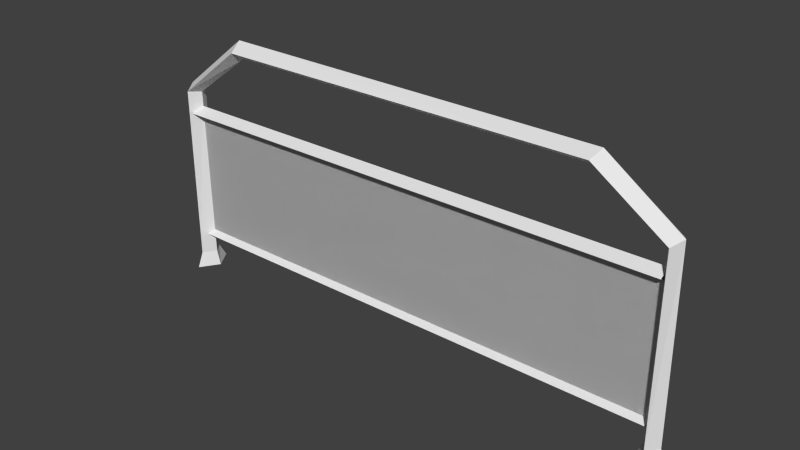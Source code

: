 # Source: barriere.blend  (saved by Blender 2.64.0; exported with 4.5.12 LTS)
import bpy
from mathutils import Matrix  # noqa: F401  (used for matrix-valued properties, if any)

bpy.ops.wm.read_factory_settings(use_empty=True)
scene = bpy.context.scene
scene.name = 'Scene'

# ---- collections
col_collection_1 = bpy.data.collections.new('Collection 1'); scene.collection.children.link(col_collection_1)

# ---- materials (node trees are filled in below, after node groups)
mat_skin = bpy.data.materials.new('skin')
mat_skin.alpha_threshold = 0.0
mat_skin.use_transparent_shadow = False
mat_skin.specular_color = (0.0, 0.0, 0.0)
mat_skin.roughness = 0.5
mat_skin.specular_intensity = 1.0
mat_skin.line_color = (0.0, 0.0, 0.0, 1.0)

# ---- material node trees

# ---- world
world_world = bpy.data.worlds.new('World'); scene.world = world_world
world_world.color = (0.05088, 0.05088, 0.05088)
world_world.use_sun_shadow = False
world_world.sun_shadow_jitter_overblur = 0.0
world_world.cycles.sampling_method = 'MANUAL'
world_world.cycles.sample_map_resolution = 256

# ---- meshes
me_group_001 = bpy.data.meshes.new('Group.001')
me_group_001.from_pydata([(-16.64, 22.13, -0.1454), (-22.85, 17.21, -0.1454), (-16.46, 21.36, 0.9479), (21.91, 2.885, -0.1454), (-22.12, 3.23, 0.4012), (-21.94, 2.885, -0.1454), (21.91, 2.885, -0.1454), (-21.94, 2.885, -0.1454), (21.91, 3.23, -0.6921), (21.91, 3.23, -0.6921), (-21.94, 2.885, -0.1454), (-22.12, 3.23, -0.6921), (21.91, 3.23, -0.6921), (-22.12, 3.23, -0.6921), (21.91, 3.575, -0.1454), (21.91, 3.575, -0.1454), (-22.12, 3.23, -0.6921), (-22.12, 3.575, -0.1454), (21.91, 3.575, -0.1454), (-22.12, 3.575, -0.1454), (21.91, 3.23, 0.4012), (21.91, 3.23, 0.4012), (-22.12, 3.575, -0.1454), (-22.12, 3.23, 0.4012), (16.25, 21.36, 0.9479), (-16.46, 21.36, 0.9479), (16.06, 20.67, -0.1454), (16.06, 20.67, -0.1454), (-16.46, 21.36, 0.9479), (-16.27, 20.67, -0.1454), (16.06, 20.67, -0.1454), (-16.27, 20.67, -0.1454), (16.25, 21.36, -1.061), (16.25, 21.36, -1.061), (-16.27, 20.67, -0.1454), (-16.46, 21.36, -1.061), (16.25, 21.36, -1.061), (-16.46, 21.36, -1.061), (16.61, 21.96, -0.1454), (16.61, 21.96, -0.1454), (-16.46, 21.36, -1.061), (-16.64, 22.13, -0.1454), (16.61, 21.96, -0.1454), (-16.64, 22.13, -0.1454), (16.25, 21.36, 0.9479), (16.25, 21.36, 0.9479), (-16.64, 22.13, -0.1454), (-16.46, 21.36, 0.9479), (-22.3, 0.1226, 1.508), (-22.3, 0.1226, -0.1454), (-21.21, 0.1226, -0.1454), (-22.3, 0.1226, -1.799), (-23.22, 0.1226, -0.1454), (-22.3, 1.417, 0.9479), (-22.3, 0.1226, 1.508), (-21.57, 1.417, -0.1454), (-21.21, 0.1226, -0.1454), (-21.57, 1.417, -0.1454), (-21.21, 0.1226, -0.1454), (-22.3, 1.417, -1.061), (-22.3, 0.1226, -1.799), (-22.3, 1.417, -1.061), (-22.3, 0.1226, -1.799), (-22.85, 1.417, -0.1454), (-23.22, 0.1226, -0.1454), (-22.85, 1.417, -0.1454), (-23.22, 0.1226, -0.1454), (-22.3, 1.417, 0.9479), (-22.3, 0.1226, 1.508), (-22.3, 16.78, 0.9479), (-22.3, 1.417, 0.9479), (-21.76, 16.61, -0.1454), (-21.76, 16.61, -0.1454), (-22.3, 1.417, 0.9479), (-21.57, 1.417, -0.1454), (-21.76, 16.61, -0.1454), (-21.57, 1.417, -0.1454), (-22.3, 16.78, -1.061), (-22.3, 16.78, -1.061), (-21.57, 1.417, -0.1454), (-22.3, 1.417, -1.061), (-22.3, 16.78, -1.061), (-22.3, 1.417, -1.061), (-22.85, 17.21, -0.1454), (-22.85, 17.21, -0.1454), (-22.3, 1.417, -1.061), (-22.85, 1.417, -0.1454), (-22.85, 17.21, -0.1454), (-22.85, 1.417, -0.1454), (-22.3, 16.78, 0.9479), (-22.3, 16.78, 0.9479), (-22.85, 1.417, -0.1454), (-22.3, 1.417, 0.9479), (-16.46, 21.36, 0.9479), (-22.3, 16.78, 0.9479), (-16.27, 20.67, -0.1454), (-16.27, 20.67, -0.1454), (-22.3, 16.78, 0.9479), (-21.76, 16.61, -0.1454), (-16.27, 20.67, -0.1454), (-21.76, 16.61, -0.1454), (-16.46, 21.36, -1.061), (-16.46, 21.36, -1.061), (-21.76, 16.61, -0.1454), (-22.3, 16.78, -1.061), (-16.46, 21.36, -1.061), (-22.3, 16.78, -1.061), (-16.64, 22.13, -0.1454), (-16.64, 22.13, -0.1454), (-22.3, 16.78, -1.061), (-22.85, 17.21, -0.1454), (21.91, 3.23, 0.4012), (-22.12, 3.23, 0.4012), (21.91, 2.885, -0.1454), (-16.46, 21.36, 0.9479), (-22.85, 17.21, -0.1454), (-22.3, 16.78, 0.9479), (22.28, 17.21, 0.9479), (16.25, 21.36, 0.9479), (21.73, 16.78, -0.1454), (21.73, 16.78, -0.1454), (16.25, 21.36, 0.9479), (16.06, 20.67, -0.1454), (21.73, 16.78, -0.1454), (16.06, 20.67, -0.1454), (22.28, 17.21, -1.061), (22.28, 17.21, -1.061), (16.06, 20.67, -0.1454), (16.25, 21.36, -1.061), (22.28, 17.21, -1.061), (16.25, 21.36, -1.061), (22.82, 17.56, -0.1454), (22.82, 17.56, -0.1454), (16.25, 21.36, -1.061), (16.61, 21.96, -0.1454), (22.82, 17.56, -0.1454), (16.61, 21.96, -0.1454), (22.28, 17.21, 0.9479), (22.28, 17.21, 0.9479), (16.61, 21.96, -0.1454), (16.25, 21.36, 0.9479), (22.28, 1.59, 0.9479), (22.28, 17.21, 0.9479), (21.73, 1.59, -0.1454), (21.73, 1.59, -0.1454), (22.28, 17.21, 0.9479), (21.73, 16.78, -0.1454), (21.73, 1.59, -0.1454), (21.73, 16.78, -0.1454), (22.28, 1.59, -1.061), (22.28, 1.59, -1.061), (21.73, 16.78, -0.1454), (22.28, 17.21, -1.061), (22.28, 1.59, -1.061), (22.28, 17.21, -1.061), (23.01, 1.59, -0.1454), (23.01, 1.59, -0.1454), (22.28, 17.21, -1.061), (22.82, 17.56, -0.1454), (23.01, 1.59, -0.1454), (22.82, 17.56, -0.1454), (22.28, 1.59, 0.9479), (22.28, 1.59, 0.9479), (22.82, 17.56, -0.1454), (22.28, 17.21, 0.9479), (22.28, 0.2952, 1.686), (22.28, 1.59, 0.9479), (21.18, 0.2952, -0.1454), (21.73, 1.59, -0.1454), (21.18, 0.2952, -0.1454), (21.73, 1.59, -0.1454), (22.28, 0.2952, -1.799), (22.28, 1.59, -1.061), (22.28, 0.2952, -1.799), (22.28, 1.59, -1.061), (23.37, 0.2952, -0.1454), (23.01, 1.59, -0.1454), (23.37, 0.2952, -0.1454), (23.01, 1.59, -0.1454), (22.28, 0.2952, 1.686), (22.28, 1.59, 0.9479), (21.18, 0.2952, -0.1454), (22.28, 0.2952, -0.1454), (22.28, 0.2952, 1.686), (22.28, 0.2952, -1.799), (23.37, 0.2952, -0.1454), (21.91, 14.8, 0.7702), (-22.12, 14.8, 0.7702), (21.91, 14.28, -0.1454), (21.91, 14.28, -0.1454), (-22.12, 14.8, 0.7702), (-21.94, 14.28, -0.1454), (21.91, 14.28, -0.1454), (-21.94, 14.28, -0.1454), (21.91, 14.8, -0.8834), (21.91, 14.8, -0.8834), (-21.94, 14.28, -0.1454), (-22.12, 14.8, -0.8834), (21.91, 14.8, -0.8834), (-22.12, 14.8, -0.8834), (21.91, 15.31, -0.1454), (21.91, 15.31, -0.1454), (-22.12, 14.8, -0.8834), (-22.12, 15.31, -0.1454), (21.91, 15.31, -0.1454), (-22.12, 15.31, -0.1454), (21.91, 14.8, 0.7702), (21.91, 14.8, 0.7702), (-22.12, 15.31, -0.1454), (-22.12, 14.8, 0.7702), (-22.3, 14.28, -0.1454), (22.28, 14.28, -0.1454), (22.28, 3.403, -0.1454), (-22.3, 3.403, -0.1454), (-22.3, 3.403, -0.1454), (22.28, 3.403, -0.1454), (22.28, 14.28, -0.1454), (-22.3, 14.28, -0.1454)], [], [(0, 1, 2), (3, 4, 5), (6, 7, 8), (9, 10, 11), (12, 13, 14), (15, 16, 17), (18, 19, 20), (21, 22, 23), (24, 25, 26), (27, 28, 29), (30, 31, 32), (33, 34, 35), (36, 37, 38), (39, 40, 41), (42, 43, 44), (45, 46, 47), (48, 49, 50), (50, 49, 51), (51, 49, 52), (52, 49, 48), (53, 54, 55), (55, 54, 56), (57, 58, 59), (59, 58, 60), (61, 62, 63), (63, 62, 64), (65, 66, 67), (67, 66, 68), (69, 70, 71), (72, 73, 74), (75, 76, 77), (78, 79, 80), (81, 82, 83), (84, 85, 86), (87, 88, 89), (90, 91, 92), (93, 94, 95), (96, 97, 98), (99, 100, 101), (102, 103, 104), (105, 106, 107), (108, 109, 110), (111, 112, 113), (114, 115, 116), (117, 118, 119), (120, 121, 122), (123, 124, 125), (126, 127, 128), (129, 130, 131), (132, 133, 134), (135, 136, 137), (138, 139, 140), (141, 142, 143), (144, 145, 146), (147, 148, 149), (150, 151, 152), (153, 154, 155), (156, 157, 158), (159, 160, 161), (162, 163, 164), (165, 166, 167), (167, 166, 168), (169, 170, 171), (171, 170, 172), (173, 174, 175), (175, 174, 176), (177, 178, 179), (179, 178, 180), (181, 182, 183), (184, 182, 181), (185, 182, 184), (183, 182, 185), (186, 187, 188), (189, 190, 191), (192, 193, 194), (195, 196, 197), (198, 199, 200), (201, 202, 203), (204, 205, 206), (207, 208, 209), (210, 211, 212), (210, 212, 213), (214, 215, 216), (214, 216, 217), (213, 214, 217), (213, 217, 210), (213, 212, 215), (213, 215, 214), (217, 216, 211), (217, 211, 210), (211, 216, 215), (211, 215, 212)])
_uv = me_group_001.uv_layers.new(name='UVMap')
_uv.uv.foreach_set('vector', [0.7109, 0.832, 0.8047, 0.832, 0.7109, 0.8555, 0.4883, 0.9883, 0.9102, 0.9648, 0.9102, 0.9883, 0.4883, 0.8945, 0.9102, 0.8945, 0.4883, 0.918, 0.4883, 0.918, 0.9102, 0.8945, 0.9102, 0.918, 0.4883, 0.918, 0.9102, 0.918, 0.4883, 0.9414, 0.4883, 0.9414, 0.9102, 0.918, 0.9102, 0.9414, 0.4883, 0.9414, 0.9102, 0.9414, 0.4883, 0.9648, 0.4883, 0.9648, 0.9102, 0.9414, 0.9102, 0.9648, 0.2852, 0.8555, 0.7109, 0.8555, 0.2852, 0.8789, 0.2852, 0.8789, 0.7109, 0.8555, 0.7109, 0.8789, 0.2852, 0.7812, 0.7109, 0.7812, 0.2852, 0.8047, 0.2852, 0.8047, 0.7109, 0.7812, 0.7109, 0.8047, 0.2852, 0.8047, 0.7109, 0.8047, 0.2852, 0.832, 0.2852, 0.832, 0.7109, 0.8047, 0.7109, 0.832, 0.2852, 0.832, 0.7109, 0.832, 0.2852, 0.8555, 0.2852, 0.8555, 0.7109, 0.832, 0.7109, 0.8555, 0.9883, 0.8555, 0.9883, 0.8281, 0.9883, 0.8789, 0.9883, 0.7812, 0.9883, 0.8281, 0.9883, 0.8047, 0.9883, 0.8047, 0.9883, 0.8281, 0.9883, 0.8281, 0.9883, 0.8281, 0.9883, 0.8281, 0.9883, 0.8555, 0.9727, 0.8555, 0.9883, 0.8555, 0.9727, 0.8789, 0.9727, 0.8789, 0.9883, 0.8555, 0.9883, 0.8789, 0.9727, 0.7812, 0.9883, 0.7812, 0.9727, 0.8047, 0.9727, 0.8047, 0.9883, 0.7812, 0.9883, 0.8047, 0.9727, 0.8047, 0.9883, 0.8047, 0.9727, 0.832, 0.9727, 0.832, 0.9883, 0.8047, 0.9883, 0.8281, 0.9727, 0.832, 0.9883, 0.8281, 0.9727, 0.8555, 0.9727, 0.8555, 0.9883, 0.8281, 0.9883, 0.8555, 0.8047, 0.8555, 0.9727, 0.8555, 0.8047, 0.8789, 0.8047, 0.8789, 0.9727, 0.8555, 0.9727, 0.8789, 0.8047, 0.7812, 0.9727, 0.7812, 0.8047, 0.8047, 0.8047, 0.8047, 0.9727, 0.7812, 0.9727, 0.8047, 0.8047, 0.8047, 0.9727, 0.8047, 0.8047, 0.832, 0.8047, 0.832, 0.9727, 0.8047, 0.9727, 0.832, 0.8047, 0.832, 0.9727, 0.832, 0.8047, 0.8555, 0.8047, 0.8555, 0.9727, 0.832, 0.9727, 0.8555, 0.7109, 0.8555, 0.8047, 0.8555, 0.7109, 0.8789, 0.7109, 0.8789, 0.8047, 0.8555, 0.8047, 0.8789, 0.7109, 0.7812, 0.8047, 0.7812, 0.7109, 0.8047, 0.7109, 0.8047, 0.8047, 0.7812, 0.8047, 0.8047, 0.7109, 0.8047, 0.8047, 0.8047, 0.7109, 0.832, 0.7109, 0.832, 0.8047, 0.8047, 0.8047, 0.832, 0.4883, 0.9648, 0.9102, 0.9648, 0.4883, 0.9883, 0.7109, 0.8555, 0.8047, 0.832, 0.8047, 0.8555, 0.1914, 0.8555, 0.2852, 0.8555, 0.1914, 0.8789, 0.1914, 0.8789, 0.2852, 0.8555, 0.2852, 0.8789, 0.1914, 0.7812, 0.2852, 0.7812, 0.1914, 0.8047, 0.1914, 0.8047, 0.2852, 0.7812, 0.2852, 0.8047, 0.1914, 0.8047, 0.2852, 0.8047, 0.1914, 0.832, 0.1914, 0.832, 0.2852, 0.8047, 0.2852, 0.832, 0.1914, 0.832, 0.2852, 0.832, 0.1914, 0.8555, 0.1914, 0.8555, 0.2852, 0.832, 0.2852, 0.8555, 0.02344, 0.8555, 0.1914, 0.8555, 0.02344, 0.8789, 0.02344, 0.8789, 0.1914, 0.8555, 0.1914, 0.8789, 0.02344, 0.7812, 0.1914, 0.7812, 0.02344, 0.8047, 0.02344, 0.8047, 0.1914, 0.7812, 0.1914, 0.8047, 0.02344, 0.8047, 0.1914, 0.8047, 0.02344, 0.832, 0.02344, 0.832, 0.1914, 0.8047, 0.1914, 0.832, 0.02344, 0.832, 0.1914, 0.832, 0.02344, 0.8555, 0.02344, 0.8555, 0.1914, 0.832, 0.1914, 0.8555, 0.007813, 0.8555, 0.02344, 0.8555, 0.007813, 0.8789, 0.007813, 0.8789, 0.02344, 0.8555, 0.02344, 0.8789, 0.007813, 0.7812, 0.02344, 0.7812, 0.007813, 0.8047, 0.007813, 0.8047, 0.02344, 0.7812, 0.02344, 0.8047, 0.007813, 0.8047, 0.02344, 0.8047, 0.007813, 0.832, 0.007813, 0.832, 0.02344, 0.8047, 0.02344, 0.832, 0.007813, 0.832, 0.02344, 0.832, 0.007813, 0.8555, 0.007813, 0.8555, 0.02344, 0.832, 0.02344, 0.8555, 0.007813, 0.8789, 0.007813, 0.832, 0.007813, 0.8555, 0.007813, 0.8047, 0.007813, 0.832, 0.007813, 0.7812, 0.007813, 0.832, 0.007813, 0.832, 0.007813, 0.8047, 0.007813, 0.8555, 0.007813, 0.832, 0.007813, 0.832, 0.05078, 0.9688, 0.4766, 0.9688, 0.05078, 0.9961, 0.05078, 0.9961, 0.4766, 0.9688, 0.4766, 0.9961, 0.05078, 0.8984, 0.4766, 0.8984, 0.05078, 0.9219, 0.05078, 0.9219, 0.4766, 0.8984, 0.4766, 0.9219, 0.05078, 0.9219, 0.4766, 0.9219, 0.05078, 0.9453, 0.05078, 0.9453, 0.4766, 0.9219, 0.4766, 0.9453, 0.05078, 0.9453, 0.4766, 0.9453, 0.05078, 0.9688, 0.05078, 0.9688, 0.4766, 0.9453, 0.4766, 0.9688, 0.9961, 0.418, 0.0, 0.418, 0.0, 0.1055, 0.9961, 0.418, 0.0, 0.1055, 0.9961, 0.1055, 1.0, 0.4062, 0.0, 0.4062, 0.0, 0.05859, 1.0, 0.4062, 0.0, 0.05859, 1.0, 0.05859, 0.0, 1.0, 0.0, 1.0, 0.0, 1.0, 0.0, 1.0, 0.0, 1.0, 0.0, 1.0, 0.0, 1.0, 0.0, 1.0, 0.0, 1.0, 0.0, 1.0, 0.0, 1.0, 0.0, 1.0, 0.0, 1.0, 0.0, 1.0, 0.0, 1.0, 0.0, 1.0, 0.0, 1.0, 0.0, 1.0, 0.0, 1.0, 0.0, 1.0, 0.0, 1.0, 0.0, 1.0, 0.0, 1.0, 0.0, 1.0])
me_group_001.materials.append(mat_skin)
me_group_001.use_remesh_preserve_volume = False
me_group_001.use_remesh_preserve_attributes = False
me_group_001.use_mirror_vertex_groups = False
me_group_001.update()

# ---- objects
ob_group = bpy.data.objects.new('Group', me_group_001)

# ---- transforms, parenting, visibility, modifiers, constraints
ob_group.location = (0.0, 0.0, 0.0)
ob_group.rotation_euler = (1.571, -0.0, 0.0)
ob_group.lineart.crease_threshold = 0.0

# ---- collection membership
col_collection_1.objects.link(ob_group)

# ---- scene / render settings (as saved in the file)
scene.frame_start = 1; scene.frame_end = 250; scene.frame_set(0)
scene.render.engine = 'BLENDER_EEVEE_NEXT'
scene.render.image_settings.color_mode = 'RGB'
scene.render.image_settings.compression = 90
scene.render.resolution_percentage = 50
scene.render.dither_intensity = 0.0
scene.render.bake_margin = 2
scene.render.bake_bias = 0.0
scene.cycles.use_denoising = False
scene.cycles.samples = 10
scene.cycles.sampling_pattern = 'TABULATED_SOBOL'
scene.cycles.light_sampling_threshold = 0.0
scene.cycles.use_adaptive_sampling = False
scene.cycles.use_light_tree = False
scene.cycles.blur_glossy = 0.0
scene.cycles.volume_bounces = 1
scene.cycles.pixel_filter_type = 'GAUSSIAN'
scene.cycles.sample_clamp_indirect = 0.0
scene.view_settings.view_transform = 'Standard'
bpy.context.view_layer.update()

# ---- added for rendering (the .blend has no active camera and no usable light): camera, sun
cam_auto = bpy.data.cameras.new('AutoCamera')
cam_auto.lens = 50.0
cam_auto.sensor_width = 36.0
cam_auto.clip_end = 1000.0
ob_auto_camera = bpy.data.objects.new('AutoCamera', cam_auto)
scene.collection.objects.link(ob_auto_camera)
ob_auto_camera.location = (47.8602, -57.2829, 49.3542)
ob_auto_camera.rotation_euler = (1.09748, -7.21219e-08, 0.694738)
scene.camera = ob_auto_camera
light_auto_sun = bpy.data.lights.new('AutoSun', 'SUN')
light_auto_sun.energy = 3.0
light_auto_sun.angle = 0.0523599
ob_auto_sun = bpy.data.objects.new('AutoSun', light_auto_sun)
scene.collection.objects.link(ob_auto_sun)
ob_auto_sun.rotation_euler = (0.872665, 0.174533, 0.523599)
bpy.context.view_layer.update()
